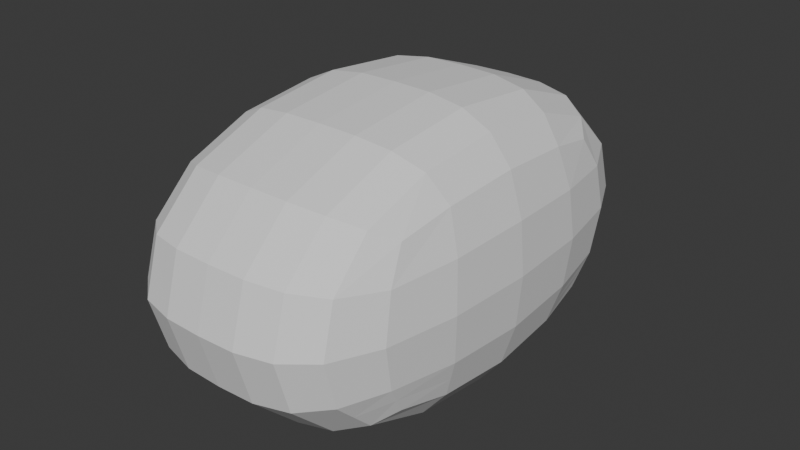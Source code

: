 # Source: petfish_v2.blend  (saved by Blender 4.2.66; exported with 4.5.12 LTS)
import bpy
from mathutils import Matrix  # noqa: F401  (used for matrix-valued properties, if any)

bpy.ops.wm.read_factory_settings(use_empty=True)
scene = bpy.context.scene
scene.name = 'Scene'

# ---- collections
col_collection = bpy.data.collections.new('Collection'); scene.collection.children.link(col_collection)

# ---- world
world_world = bpy.data.worlds.new('World'); scene.world = world_world
world_world.use_nodes = True; world_world.node_tree.nodes.clear()
_N = world_world.node_tree.nodes; _L = world_world.node_tree.links
n0 = _N.new('ShaderNodeOutputWorld'); n0.name = 'World Output'; n0.location = (300, 300)
n1 = _N.new('ShaderNodeBackground'); n1.name = 'Background'; n1.location = (10, 300)
n1.inputs[0].default_value = (0.05088, 0.05088, 0.05088, 1.0)
_L.new(n1.outputs[0], n0.inputs[0])
n0.is_active_output = True
world_world.color = (0.05088, 0.05088, 0.05088)
world_world.sun_shadow_jitter_overblur = 0.0

# ---- meshes
me_head = bpy.data.meshes.new('head')
me_head.from_pydata([(-0.75, -0.5, -0.5), (-0.75, -0.5, 0.5), (-0.75, 0.5, -0.5), (-0.75, 0.5, 0.5), (0.0, 0.657, -0.8279), (0.0, 0.6667, 0.6667), (0.0, -0.6667, -0.6667), (0.0, -0.6667, 0.6667), (-0.7865, 0.2966, -0.5729), (-0.8048, 9.313e-10, -0.6096), (-0.7865, -0.2966, -0.5729), (-0.7865, -0.5729, -0.2966), (-0.8048, -0.6096, -1.863e-09), (-0.7865, -0.5729, 0.2966), (-0.7865, -0.2966, 0.5729), (-0.8048, -6.519e-09, 0.6096), (-0.7865, 0.2966, 0.5729), (-0.7865, 0.5729, 0.2966), (-0.8048, 0.6096, -2.794e-09), (-0.7865, 0.5729, -0.2966), (-0.246, 0.6631, -0.6631), (-0.4684, 0.6381, -0.6381), (-0.6444, 0.5765, -0.5765), (-0.246, -0.6631, 0.6631), (-0.4684, -0.6381, 0.6381), (-0.6444, -0.5765, 0.5765), (-0.6444, 0.5765, 0.5765), (-0.4684, 0.6381, 0.6381), (-0.246, 0.6631, 0.6631), (-0.6444, -0.5765, -0.5765), (-0.4684, -0.6381, -0.6381), (-0.246, -0.6631, -0.6631), (0.0, 0.3646, 0.8542), (0.0, 0.0, 0.9167), (0.0, -0.3646, 0.8542), (0.0, 0.3646, -0.8542), (0.0, 0.0, -0.9167), (0.0, -0.3646, -0.8542), (0.0, -0.8542, 0.3646), (0.0, -0.9167, 0.0), (0.0, -0.8542, -0.3646), (0.0, 0.8542, 0.3646), (0.0, 0.9167, 0.0), (0.0, 0.9704, -0.3141), (-0.8645, -0.3162, -0.3162), (-0.8909, -0.3331, -5.588e-09), (-0.8645, -0.3162, 0.3162), (-0.8909, 1.024e-08, -0.3331), (-0.9198, -1.211e-08, 5.588e-09), (-0.8909, -5.588e-09, 0.3331), (-0.8645, 0.3162, -0.3162), (-0.8909, 0.3331, 1.118e-08), (-0.8645, 0.3162, 0.3162), (-0.2464, -0.8496, -0.3626), (-0.2467, -0.9118, 0.0), (-0.2464, -0.8496, 0.3626), (-0.4711, -0.818, -0.3489), (-0.4738, -0.8781, 9.313e-10), (-0.4711, -0.818, 0.3489), (-0.6545, -0.7335, -0.3181), (-0.6633, -0.7867, 3.725e-09), (-0.6545, -0.7335, 0.3181), (-0.2464, 0.3626, 0.8496), (-0.4711, 0.3489, 0.818), (-0.6545, 0.3181, 0.7335), (-0.2467, 2.328e-09, 0.9118), (-0.4738, -2.794e-09, 0.8781), (-0.6633, -1.863e-09, 0.7867), (-0.2464, -0.3626, 0.8496), (-0.4711, -0.3489, 0.818), (-0.6545, -0.3181, 0.7335), (-0.6545, 0.3181, -0.7335), (-0.4711, 0.3489, -0.818), (-0.2464, 0.3626, -0.8496), (-0.6633, -1.863e-08, -0.7867), (-0.4738, 7.451e-09, -0.8781), (-0.2467, 0.0, -0.9118), (-0.6545, -0.3181, -0.7335), (-0.4711, -0.3489, -0.818), (-0.2464, -0.3626, -0.8496), (-0.6545, 0.7335, -0.3181), (-0.6633, 0.7867, -1.118e-08), (-0.6545, 0.7335, 0.3181), (-0.4711, 0.818, -0.3489), (-0.4738, 0.8781, 0.0), (-0.4711, 0.818, 0.3489), (-0.2464, 0.8496, -0.3626), (-0.2467, 0.9118, 0.0), (-0.2464, 0.8496, 0.3626), (-0.7682, -0.5365, -0.3983), (-0.7682, 0.5365, -0.3983), (0.0, -0.7604, -0.5156), (0.0, 0.9178, -0.6341), (-0.8255, 0.3064, -0.4445), (-0.8478, 5.588e-09, -0.4714), (-0.8255, -0.3064, -0.4445), (-0.6494, -0.655, -0.4473), (-0.4697, -0.7281, -0.4935), (-0.2462, -0.7564, -0.5129), (-0.2462, 0.7564, -0.5129), (-0.4697, 0.7281, -0.4935), (-0.6494, 0.655, -0.4473)], [], [(44, 45, 48, 47), (45, 46, 49, 48), (47, 48, 51, 50), (48, 49, 52, 51), (89, 11, 44, 95), (11, 12, 45, 44), (12, 13, 46, 45), (13, 1, 14, 46), (46, 14, 15, 49), (49, 15, 16, 52), (52, 16, 3, 17), (51, 52, 17, 18), (50, 51, 18, 19), (93, 50, 19, 90), (94, 47, 50, 93), (95, 44, 47, 94), (53, 54, 57, 56), (54, 55, 58, 57), (56, 57, 60, 59), (57, 58, 61, 60), (91, 40, 53, 98), (40, 39, 54, 53), (39, 38, 55, 54), (38, 7, 23, 55), (55, 23, 24, 58), (58, 24, 25, 61), (61, 25, 1, 13), (60, 61, 13, 12), (59, 60, 12, 11), (96, 59, 11, 89), (97, 56, 59, 96), (98, 53, 56, 97), (62, 63, 66, 65), (63, 64, 67, 66), (65, 66, 69, 68), (66, 67, 70, 69), (5, 28, 62, 32), (28, 27, 63, 62), (27, 26, 64, 63), (26, 3, 16, 64), (64, 16, 15, 67), (67, 15, 14, 70), (70, 14, 1, 25), (69, 70, 25, 24), (68, 69, 24, 23), (34, 68, 23, 7), (33, 65, 68, 34), (32, 62, 65, 33), (71, 72, 75, 74), (72, 73, 76, 75), (74, 75, 78, 77), (75, 76, 79, 78), (2, 22, 71, 8), (22, 21, 72, 71), (21, 20, 73, 72), (20, 4, 35, 73), (73, 35, 36, 76), (76, 36, 37, 79), (79, 37, 6, 31), (78, 79, 31, 30), (77, 78, 30, 29), (10, 77, 29, 0), (9, 74, 77, 10), (8, 71, 74, 9), (80, 81, 84, 83), (81, 82, 85, 84), (83, 84, 87, 86), (84, 85, 88, 87), (90, 19, 80, 101), (19, 18, 81, 80), (18, 17, 82, 81), (17, 3, 26, 82), (82, 26, 27, 85), (85, 27, 28, 88), (88, 28, 5, 41), (87, 88, 41, 42), (86, 87, 42, 43), (99, 86, 43, 92), (100, 83, 86, 99), (101, 80, 83, 100), (22, 101, 100, 21), (21, 100, 99, 20), (20, 99, 92, 4), (2, 90, 101, 22), (31, 98, 97, 30), (30, 97, 96, 29), (29, 96, 89, 0), (6, 91, 98, 31), (10, 95, 94, 9), (9, 94, 93, 8), (8, 93, 90, 2), (0, 89, 95, 10)])
_uv = me_head.uv_layers.new(name='UVMap')
_uv.uv.foreach_set('vector', [0.4375, 0.06235, 0.5, 0.06228, 0.5, 0.1233, 0.4375, 0.1238, 0.5, 0.06228, 0.5625, 0.06235, 0.5625, 0.1238, 0.5, 0.1233, 0.4375, 0.1238, 0.5, 0.1233, 0.5, 0.1812, 0.4375, 0.183, 0.5, 0.1233, 0.5625, 0.1238, 0.5625, 0.183, 0.5, 0.1812, 0.4063, 0.0, 0.4375, 0.0, 0.4375, 0.06235, 0.4062, 0.06243, 0.4375, 0.0, 0.5, 0.0, 0.5, 0.06228, 0.4375, 0.06235, 0.5, 0.0, 0.5625, 0.0, 0.5625, 0.06235, 0.5, 0.06228, 0.5625, 0.0, 0.625, 0.0, 0.625, 0.0625, 0.5625, 0.06235, 0.5625, 0.06235, 0.625, 0.0625, 0.625, 0.125, 0.5625, 0.1238, 0.5625, 0.1238, 0.625, 0.125, 0.625, 0.1875, 0.5625, 0.183, 0.5625, 0.183, 0.625, 0.1875, 0.625, 0.25, 0.5625, 0.2357, 0.5, 0.1812, 0.5625, 0.183, 0.5625, 0.2357, 0.5, 0.2326, 0.4375, 0.183, 0.5, 0.1812, 0.5, 0.2326, 0.4375, 0.2357, 0.4062, 0.1852, 0.4375, 0.183, 0.4375, 0.2357, 0.4062, 0.2428, 0.4062, 0.1244, 0.4375, 0.1238, 0.4375, 0.183, 0.4062, 0.1852, 0.4062, 0.06243, 0.4375, 0.06235, 0.4375, 0.1238, 0.4062, 0.1244, 0.4375, 0.9063, 0.5, 0.9063, 0.5, 0.9375, 0.4375, 0.9375, 0.5, 0.9063, 0.5625, 0.9062, 0.5625, 0.9375, 0.5, 0.9375, 0.4375, 0.9375, 0.5, 0.9375, 0.5, 0.9688, 0.4375, 0.9688, 0.5, 0.9375, 0.5625, 0.9375, 0.5625, 0.9688, 0.5, 0.9688, 0.4063, 0.875, 0.4375, 0.875, 0.4375, 0.9063, 0.4062, 0.9063, 0.4375, 0.875, 0.5, 0.875, 0.5, 0.9063, 0.4375, 0.9063, 0.5, 0.875, 0.5625, 0.875, 0.5625, 0.9062, 0.5, 0.9063, 0.5625, 0.875, 0.625, 0.875, 0.625, 0.9063, 0.5625, 0.9062, 0.5625, 0.9062, 0.625, 0.9063, 0.625, 0.9375, 0.5625, 0.9375, 0.5625, 0.9375, 0.625, 0.9375, 0.625, 0.9688, 0.5625, 0.9688, 0.5625, 0.9688, 0.625, 0.9688, 0.625, 1.0, 0.5625, 1.0, 0.5, 0.9688, 0.5625, 0.9688, 0.5625, 1.0, 0.5, 1.0, 0.4375, 0.9688, 0.5, 0.9688, 0.5, 1.0, 0.4375, 1.0, 0.4062, 0.9688, 0.4375, 0.9688, 0.4375, 1.0, 0.4063, 1.0, 0.4062, 0.9375, 0.4375, 0.9375, 0.4375, 0.9688, 0.4062, 0.9688, 0.4062, 0.9063, 0.4375, 0.9063, 0.4375, 0.9375, 0.4062, 0.9375, 0.7812, 0.5625, 0.8125, 0.5625, 0.8125, 0.625, 0.7813, 0.625, 0.8125, 0.5625, 0.8438, 0.5625, 0.8438, 0.625, 0.8125, 0.625, 0.7813, 0.625, 0.8125, 0.625, 0.8125, 0.6875, 0.7813, 0.6875, 0.8125, 0.625, 0.8438, 0.625, 0.8438, 0.6875, 0.8125, 0.6875, 0.75, 0.5, 0.7813, 0.5, 0.7812, 0.5625, 0.75, 0.5625, 0.7813, 0.5, 0.8125, 0.5, 0.8125, 0.5625, 0.7812, 0.5625, 0.8125, 0.5, 0.8438, 0.5, 0.8438, 0.5625, 0.8125, 0.5625, 0.8438, 0.5, 0.875, 0.5, 0.875, 0.5625, 0.8438, 0.5625, 0.8438, 0.5625, 0.875, 0.5625, 0.875, 0.625, 0.8438, 0.625, 0.8438, 0.625, 0.875, 0.625, 0.875, 0.6875, 0.8438, 0.6875, 0.8438, 0.6875, 0.875, 0.6875, 0.875, 0.75, 0.8438, 0.75, 0.8125, 0.6875, 0.8438, 0.6875, 0.8438, 0.75, 0.8125, 0.75, 0.7813, 0.6875, 0.8125, 0.6875, 0.8125, 0.75, 0.7813, 0.75, 0.75, 0.6875, 0.7813, 0.6875, 0.7813, 0.75, 0.75, 0.75, 0.75, 0.625, 0.7813, 0.625, 0.7813, 0.6875, 0.75, 0.6875, 0.75, 0.5625, 0.7812, 0.5625, 0.7813, 0.625, 0.75, 0.625, 0.1563, 0.5625, 0.1875, 0.5625, 0.1875, 0.625, 0.1563, 0.625, 0.1875, 0.5625, 0.2188, 0.5625, 0.2188, 0.625, 0.1875, 0.625, 0.1563, 0.625, 0.1875, 0.625, 0.1875, 0.6875, 0.1563, 0.6875, 0.1875, 0.625, 0.2188, 0.625, 0.2188, 0.6875, 0.1875, 0.6875, 0.125, 0.5, 0.1563, 0.5, 0.1563, 0.5625, 0.125, 0.5625, 0.1563, 0.5, 0.1875, 0.5, 0.1875, 0.5625, 0.1563, 0.5625, 0.1875, 0.5, 0.2188, 0.5, 0.2188, 0.5625, 0.1875, 0.5625, 0.2188, 0.5, 0.25, 0.5, 0.25, 0.5625, 0.2188, 0.5625, 0.2188, 0.5625, 0.25, 0.5625, 0.25, 0.625, 0.2188, 0.625, 0.2188, 0.625, 0.25, 0.625, 0.25, 0.6875, 0.2188, 0.6875, 0.2188, 0.6875, 0.25, 0.6875, 0.25, 0.75, 0.2188, 0.75, 0.1875, 0.6875, 0.2188, 0.6875, 0.2188, 0.75, 0.1875, 0.75, 0.1563, 0.6875, 0.1875, 0.6875, 0.1875, 0.75, 0.1563, 0.75, 0.125, 0.6875, 0.1563, 0.6875, 0.1563, 0.75, 0.125, 0.75, 0.125, 0.625, 0.1563, 0.625, 0.1563, 0.6875, 0.125, 0.6875, 0.125, 0.5625, 0.1563, 0.5625, 0.1563, 0.625, 0.125, 0.625, 0.4375, 0.2767, 0.5, 0.275, 0.5, 0.3108, 0.4375, 0.3113, 0.5, 0.275, 0.5625, 0.2767, 0.5625, 0.3113, 0.5, 0.3108, 0.4375, 0.3113, 0.5, 0.3108, 0.5, 0.3435, 0.4375, 0.3436, 0.5, 0.3108, 0.5625, 0.3113, 0.5625, 0.3436, 0.5, 0.3435, 0.4062, 0.2428, 0.4375, 0.2357, 0.4375, 0.2767, 0.4062, 0.279, 0.4375, 0.2357, 0.5, 0.2326, 0.5, 0.275, 0.4375, 0.2767, 0.5, 0.2326, 0.5625, 0.2357, 0.5625, 0.2767, 0.5, 0.275, 0.5625, 0.2357, 0.625, 0.25, 0.625, 0.2813, 0.5625, 0.2767, 0.5625, 0.2767, 0.625, 0.2813, 0.625, 0.3125, 0.5625, 0.3113, 0.5625, 0.3113, 0.625, 0.3125, 0.625, 0.3438, 0.5625, 0.3436, 0.5625, 0.3436, 0.625, 0.3438, 0.625, 0.375, 0.5625, 0.375, 0.5, 0.3435, 0.5625, 0.3436, 0.5625, 0.375, 0.5, 0.375, 0.4375, 0.3436, 0.5, 0.3435, 0.5, 0.375, 0.4375, 0.375, 0.4063, 0.3437, 0.4375, 0.3436, 0.4375, 0.375, 0.4063, 0.375, 0.4063, 0.3119, 0.4375, 0.3113, 0.4375, 0.3436, 0.4063, 0.3437, 0.4062, 0.279, 0.4375, 0.2767, 0.4375, 0.3113, 0.4063, 0.3119, 0.375, 0.2813, 0.4062, 0.279, 0.4063, 0.3119, 0.375, 0.3125, 0.375, 0.3125, 0.4063, 0.3119, 0.4063, 0.3437, 0.375, 0.3438, 0.375, 0.3438, 0.4063, 0.3437, 0.4063, 0.375, 0.375, 0.375, 0.375, 0.25, 0.4062, 0.2428, 0.4062, 0.279, 0.375, 0.2813, 0.375, 0.9063, 0.4062, 0.9063, 0.4062, 0.9375, 0.375, 0.9375, 0.375, 0.9375, 0.4062, 0.9375, 0.4062, 0.9688, 0.375, 0.9688, 0.375, 0.9688, 0.4062, 0.9688, 0.4063, 1.0, 0.375, 1.0, 0.375, 0.875, 0.4063, 0.875, 0.4062, 0.9063, 0.375, 0.9063, 0.375, 0.0625, 0.4062, 0.06243, 0.4062, 0.1244, 0.375, 0.125, 0.375, 0.125, 0.4062, 0.1244, 0.4062, 0.1852, 0.375, 0.1875, 0.375, 0.1875, 0.4062, 0.1852, 0.4062, 0.2428, 0.375, 0.25, 0.375, 0.0, 0.4063, 0.0, 0.4062, 0.06243, 0.375, 0.0625])
me_head.update()

# ---- objects
ob_fish_ref = bpy.data.objects.new('fish ref', None)
ob_body = bpy.data.objects.new('body', me_head)

# ---- transforms, parenting, visibility, modifiers, constraints
ob_fish_ref.location = (-1.261, -5.514e-08, 1.426)
ob_fish_ref.rotation_euler = (1.571, 0.0, 1.571)
ob_fish_ref.empty_display_type = 'IMAGE'
ob_fish_ref.empty_display_size = 5.0
ob_fish_ref.use_empty_image_alpha = True
ob_fish_ref.color = (1.0, 1.0, 1.0, 0.5)
ob_body.location = (0.0, 1.017, 1.233)
ob_body.scale = (0.7493, 1.263, 0.7545)
_m = ob_body.modifiers.new('Mirror', 'MIRROR')
_m.use_clip = True

# ---- collection membership
col_collection.objects.link(ob_fish_ref)
col_collection.objects.link(ob_body)

# ---- scene / render settings (as saved in the file)
scene.frame_start = 1; scene.frame_end = 250; scene.frame_set(1)
scene.render.engine = 'BLENDER_EEVEE_NEXT'
bpy.context.view_layer.update()

# ---- added for rendering (the .blend has no active camera and no usable light): camera, sun
cam_auto = bpy.data.cameras.new('AutoCamera')
cam_auto.lens = 50.0
cam_auto.sensor_width = 36.0
cam_auto.clip_end = 1000.0
ob_auto_camera = bpy.data.objects.new('AutoCamera', cam_auto)
scene.collection.objects.link(ob_auto_camera)
ob_auto_camera.location = (2.85037, -2.36946, 3.51353)
ob_auto_camera.rotation_euler = (1.09748, -7.21219e-08, 0.694738)
scene.camera = ob_auto_camera
light_auto_sun = bpy.data.lights.new('AutoSun', 'SUN')
light_auto_sun.energy = 3.0
light_auto_sun.angle = 0.0523599
ob_auto_sun = bpy.data.objects.new('AutoSun', light_auto_sun)
scene.collection.objects.link(ob_auto_sun)
ob_auto_sun.rotation_euler = (0.872665, 0.174533, 0.523599)
bpy.context.view_layer.update()
